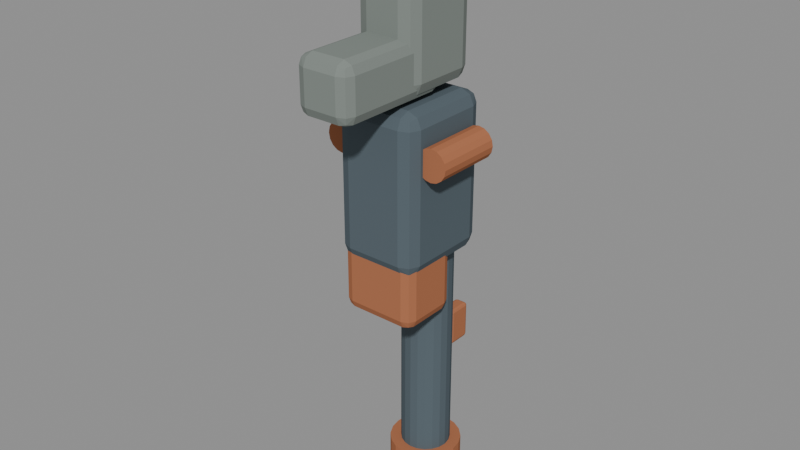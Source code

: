 # Source: wpn_security_short_shotgun_source_v001.blend  (saved by Blender 4.5.87; exported with 4.5.12 LTS)
import bpy
from mathutils import Matrix  # noqa: F401  (used for matrix-valued properties, if any)

bpy.ops.wm.read_factory_settings(use_empty=True)
scene = bpy.context.scene
scene.name = 'Scene'

# ---- collections
col_wpn_security_short_shotgun = bpy.data.collections.new('WPN_SECURITY_SHORT_SHOTGUN_警察短霰弹枪_中文资产管'); scene.collection.children.link(col_wpn_security_short_shotgun)
col_01 = bpy.data.collections.new('01_制作组件_已统一材质'); col_wpn_security_short_shotgun.children.link(col_01)
col_02 = bpy.data.collections.new('02_游戏输出_整合模型'); col_wpn_security_short_shotgun.children.link(col_02)
col_80 = bpy.data.collections.new('80_挂点_交互接口'); col_wpn_security_short_shotgun.children.link(col_80)
col_90 = bpy.data.collections.new('90_展示环境_灯光相机'); col_wpn_security_short_shotgun.children.link(col_90)

# ---- materials (node trees are filled in below, after node groups)
mat_01 = bpy.data.materials.new('01_精工金属_枪身骨架')
mat_01.diffuse_color = (0.1, 0.13, 0.15, 1.0)
mat_01.roughness = 0.28
mat_01.metallic = 0.82
mat_02 = bpy.data.materials.new('02_细腻哑光_枪身大面')
mat_02.diffuse_color = (0.22, 0.25, 0.23, 1.0)
mat_02.roughness = 0.58
mat_02.metallic = 0.12
mat_03 = bpy.data.materials.new('03_清漆反光_枪身点缀')
mat_03.diffuse_color = (0.42, 0.16, 0.08, 1.0)
mat_03.roughness = 0.24
mat_03.metallic = 0.45

# ---- material node trees

# ---- meshes
me_x = bpy.data.meshes.new('立方体')
me_x.from_pydata([(-0.075, -0.09, -0.14), (-0.075, -0.09, 0.14), (-0.075, 0.09, -0.14), (-0.075, 0.09, 0.14), (0.075, -0.09, -0.14), (0.075, -0.09, 0.14), (0.075, 0.09, -0.14), (0.075, 0.09, 0.14)], [], [(0, 1, 3, 2), (2, 3, 7, 6), (6, 7, 5, 4), (4, 5, 1, 0), (2, 6, 4, 0), (7, 3, 1, 5)])
_uv = me_x.uv_layers.new(name='UV贴图')
_uv.uv.foreach_set('vector', [0.375, 0.0, 0.625, 0.0, 0.625, 0.25, 0.375, 0.25, 0.375, 0.25, 0.625, 0.25, 0.625, 0.5, 0.375, 0.5, 0.375, 0.5, 0.625, 0.5, 0.625, 0.75, 0.375, 0.75, 0.375, 0.75, 0.625, 0.75, 0.625, 1.0, 0.375, 1.0, 0.125, 0.5, 0.375, 0.5, 0.375, 0.75, 0.125, 0.75, 0.625, 0.5, 0.875, 0.5, 0.875, 0.75, 0.625, 0.75])
me_x.materials.append(mat_01)
me_x.update()
me_001 = bpy.data.meshes.new('立方体.001')
me_001.from_pydata([(-0.055, -0.075, -0.14), (-0.055, -0.075, 0.14), (-0.055, 0.075, -0.14), (-0.055, 0.075, 0.14), (0.055, -0.075, -0.14), (0.055, -0.075, 0.14), (0.055, 0.075, -0.14), (0.055, 0.075, 0.14)], [], [(0, 1, 3, 2), (2, 3, 7, 6), (6, 7, 5, 4), (4, 5, 1, 0), (2, 6, 4, 0), (7, 3, 1, 5)])
_uv = me_001.uv_layers.new(name='UV贴图')
_uv.uv.foreach_set('vector', [0.375, 0.0, 0.625, 0.0, 0.625, 0.25, 0.375, 0.25, 0.375, 0.25, 0.625, 0.25, 0.625, 0.5, 0.375, 0.5, 0.375, 0.5, 0.625, 0.5, 0.625, 0.75, 0.375, 0.75, 0.375, 0.75, 0.625, 0.75, 0.625, 1.0, 0.375, 1.0, 0.125, 0.5, 0.375, 0.5, 0.375, 0.75, 0.125, 0.75, 0.625, 0.5, 0.875, 0.5, 0.875, 0.75, 0.625, 0.75])
me_001.materials.append(mat_02)
me_001.update()
me_002 = bpy.data.meshes.new('立方体.002')
me_002.from_pydata([(-0.05, -0.11, -0.05), (-0.05, -0.11, 0.05), (-0.05, 0.11, -0.05), (-0.05, 0.11, 0.05), (0.05, -0.11, -0.05), (0.05, -0.11, 0.05), (0.05, 0.11, -0.05), (0.05, 0.11, 0.05)], [], [(0, 1, 3, 2), (2, 3, 7, 6), (6, 7, 5, 4), (4, 5, 1, 0), (2, 6, 4, 0), (7, 3, 1, 5)])
_uv = me_002.uv_layers.new(name='UV贴图')
_uv.uv.foreach_set('vector', [0.375, 0.0, 0.625, 0.0, 0.625, 0.25, 0.375, 0.25, 0.375, 0.25, 0.625, 0.25, 0.625, 0.5, 0.375, 0.5, 0.375, 0.5, 0.625, 0.5, 0.625, 0.75, 0.375, 0.75, 0.375, 0.75, 0.625, 0.75, 0.625, 1.0, 0.375, 1.0, 0.125, 0.5, 0.375, 0.5, 0.375, 0.75, 0.125, 0.75, 0.625, 0.5, 0.875, 0.5, 0.875, 0.75, 0.625, 0.75])
me_002.materials.append(mat_02)
me_002.update()
me_x_1 = bpy.data.meshes.new('柱体')
me_x_1.from_pydata([(0.0, 0.045, -0.275), (0.0, 0.045, 0.275), (0.01391, 0.0428, -0.275), (0.01391, 0.0428, 0.275), (0.02645, 0.03641, -0.275), (0.02645, 0.03641, 0.275), (0.03641, 0.02645, -0.275), (0.03641, 0.02645, 0.275), (0.0428, 0.01391, -0.275), (0.0428, 0.01391, 0.275), (0.045, 0.0, -0.275), (0.045, 0.0, 0.275), (0.0428, -0.01391, -0.275), (0.0428, -0.01391, 0.275), (0.03641, -0.02645, -0.275), (0.03641, -0.02645, 0.275), (0.02645, -0.03641, -0.275), (0.02645, -0.03641, 0.275), (0.01391, -0.0428, -0.275), (0.01391, -0.0428, 0.275), (0.0, -0.045, -0.275), (0.0, -0.045, 0.275), (-0.01391, -0.0428, -0.275), (-0.01391, -0.0428, 0.275), (-0.02645, -0.03641, -0.275), (-0.02645, -0.03641, 0.275), (-0.03641, -0.02645, -0.275), (-0.03641, -0.02645, 0.275), (-0.0428, -0.01391, -0.275), (-0.0428, -0.01391, 0.275), (-0.045, 0.0, -0.275), (-0.045, 0.0, 0.275), (-0.0428, 0.01391, -0.275), (-0.0428, 0.01391, 0.275), (-0.03641, 0.02645, -0.275), (-0.03641, 0.02645, 0.275), (-0.02645, 0.03641, -0.275), (-0.02645, 0.03641, 0.275), (-0.01391, 0.0428, -0.275), (-0.01391, 0.0428, 0.275)], [], [(0, 1, 3, 2), (2, 3, 5, 4), (4, 5, 7, 6), (6, 7, 9, 8), (8, 9, 11, 10), (10, 11, 13, 12), (12, 13, 15, 14), (14, 15, 17, 16), (16, 17, 19, 18), (18, 19, 21, 20), (20, 21, 23, 22), (22, 23, 25, 24), (24, 25, 27, 26), (26, 27, 29, 28), (28, 29, 31, 30), (30, 31, 33, 32), (32, 33, 35, 34), (34, 35, 37, 36), (3, 1, 39, 37, 35, 33, 31, 29, 27, 25, 23, 21, 19, 17, 15, 13, 11, 9, 7, 5), (36, 37, 39, 38), (38, 39, 1, 0), (0, 2, 4, 6, 8, 10, 12, 14, 16, 18, 20, 22, 24, 26, 28, 30, 32, 34, 36, 38)])
_uv = me_x_1.uv_layers.new(name='UV贴图')
_uv.uv.foreach_set('vector', [1.0, 0.5, 1.0, 1.0, 0.95, 1.0, 0.95, 0.5, 0.95, 0.5, 0.95, 1.0, 0.9, 1.0, 0.9, 0.5, 0.9, 0.5, 0.9, 1.0, 0.85, 1.0, 0.85, 0.5, 0.85, 0.5, 0.85, 1.0, 0.8, 1.0, 0.8, 0.5, 0.8, 0.5, 0.8, 1.0, 0.75, 1.0, 0.75, 0.5, 0.75, 0.5, 0.75, 1.0, 0.7, 1.0, 0.7, 0.5, 0.7, 0.5, 0.7, 1.0, 0.65, 1.0, 0.65, 0.5, 0.65, 0.5, 0.65, 1.0, 0.6, 1.0, 0.6, 0.5, 0.6, 0.5, 0.6, 1.0, 0.55, 1.0, 0.55, 0.5, 0.55, 0.5, 0.55, 1.0, 0.5, 1.0, 0.5, 0.5, 0.5, 0.5, 0.5, 1.0, 0.45, 1.0, 0.45, 0.5, 0.45, 0.5, 0.45, 1.0, 0.4, 1.0, 0.4, 0.5, 0.4, 0.5, 0.4, 1.0, 0.35, 1.0, 0.35, 0.5, 0.35, 0.5, 0.35, 1.0, 0.3, 1.0, 0.3, 0.5, 0.3, 0.5, 0.3, 1.0, 0.25, 1.0, 0.25, 0.5, 0.25, 0.5, 0.25, 1.0, 0.2, 1.0, 0.2, 0.5, 0.2, 0.5, 0.2, 1.0, 0.15, 1.0, 0.15, 0.5, 0.15, 0.5, 0.15, 1.0, 0.1, 1.0, 0.1, 0.5, 0.3242, 0.4783, 0.25, 0.49, 0.1758, 0.4783, 0.1089, 0.4442, 0.05584, 0.3911, 0.02175, 0.3242, 0.01, 0.25, 0.02175, 0.1758, 0.05584, 0.1089, 0.1089, 0.05584, 0.1758, 0.02175, 0.25, 0.01, 0.3242, 0.02175, 0.3911, 0.05584, 0.4442, 0.1089, 0.4783, 0.1758, 0.49, 0.25, 0.4783, 0.3242, 0.4442, 0.3911, 0.3911, 0.4442, 0.1, 0.5, 0.1, 1.0, 0.05, 1.0, 0.05, 0.5, 0.05, 0.5, 0.05, 1.0, -1.565e-07, 1.0, -1.565e-07, 0.5, 0.75, 0.49, 0.8242, 0.4783, 0.8911, 0.4442, 0.9442, 0.3911, 0.9783, 0.3242, 0.99, 0.25, 0.9783, 0.1758, 0.9442, 0.1089, 0.8911, 0.05584, 0.8242, 0.02175, 0.75, 0.01, 0.6758, 0.02175, 0.6089, 0.05584, 0.5558, 0.1089, 0.5217, 0.1758, 0.51, 0.25, 0.5217, 0.3242, 0.5558, 0.3911, 0.6089, 0.4442, 0.6758, 0.4783])
me_x_1.materials.append(mat_01)
me_x_1.update()
me_003 = bpy.data.meshes.new('立方体.003')
me_003.from_pydata([(-0.07, -0.055, -0.095), (-0.07, -0.055, 0.095), (-0.07, 0.055, -0.095), (-0.07, 0.055, 0.095), (0.07, -0.055, -0.095), (0.07, -0.055, 0.095), (0.07, 0.055, -0.095), (0.07, 0.055, 0.095)], [], [(0, 1, 3, 2), (2, 3, 7, 6), (6, 7, 5, 4), (4, 5, 1, 0), (2, 6, 4, 0), (7, 3, 1, 5)])
_uv = me_003.uv_layers.new(name='UV贴图')
_uv.uv.foreach_set('vector', [0.375, 0.0, 0.625, 0.0, 0.625, 0.25, 0.375, 0.25, 0.375, 0.25, 0.625, 0.25, 0.625, 0.5, 0.375, 0.5, 0.375, 0.5, 0.625, 0.5, 0.625, 0.75, 0.375, 0.75, 0.375, 0.75, 0.625, 0.75, 0.625, 1.0, 0.375, 1.0, 0.125, 0.5, 0.375, 0.5, 0.375, 0.75, 0.125, 0.75, 0.625, 0.5, 0.875, 0.5, 0.875, 0.75, 0.625, 0.75])
me_003.materials.append(mat_03)
me_003.update()
me_001_1 = bpy.data.meshes.new('柱体.001')
me_001_1.from_pydata([(0.0, 0.065, -0.0225), (0.0, 0.065, 0.0225), (0.02009, 0.06182, -0.0225), (0.02009, 0.06182, 0.0225), (0.03821, 0.05259, -0.0225), (0.03821, 0.05259, 0.0225), (0.05259, 0.03821, -0.0225), (0.05259, 0.03821, 0.0225), (0.06182, 0.02009, -0.0225), (0.06182, 0.02009, 0.0225), (0.065, 0.0, -0.0225), (0.065, 0.0, 0.0225), (0.06182, -0.02009, -0.0225), (0.06182, -0.02009, 0.0225), (0.05259, -0.03821, -0.0225), (0.05259, -0.03821, 0.0225), (0.03821, -0.05259, -0.0225), (0.03821, -0.05259, 0.0225), (0.02009, -0.06182, -0.0225), (0.02009, -0.06182, 0.0225), (0.0, -0.065, -0.0225), (0.0, -0.065, 0.0225), (-0.02009, -0.06182, -0.0225), (-0.02009, -0.06182, 0.0225), (-0.03821, -0.05259, -0.0225), (-0.03821, -0.05259, 0.0225), (-0.05259, -0.03821, -0.0225), (-0.05259, -0.03821, 0.0225), (-0.06182, -0.02009, -0.0225), (-0.06182, -0.02009, 0.0225), (-0.065, 0.0, -0.0225), (-0.065, 0.0, 0.0225), (-0.06182, 0.02009, -0.0225), (-0.06182, 0.02009, 0.0225), (-0.05259, 0.03821, -0.0225), (-0.05259, 0.03821, 0.0225), (-0.03821, 0.05259, -0.0225), (-0.03821, 0.05259, 0.0225), (-0.02009, 0.06182, -0.0225), (-0.02009, 0.06182, 0.0225)], [], [(0, 1, 3, 2), (2, 3, 5, 4), (4, 5, 7, 6), (6, 7, 9, 8), (8, 9, 11, 10), (10, 11, 13, 12), (12, 13, 15, 14), (14, 15, 17, 16), (16, 17, 19, 18), (18, 19, 21, 20), (20, 21, 23, 22), (22, 23, 25, 24), (24, 25, 27, 26), (26, 27, 29, 28), (28, 29, 31, 30), (30, 31, 33, 32), (32, 33, 35, 34), (34, 35, 37, 36), (3, 1, 39, 37, 35, 33, 31, 29, 27, 25, 23, 21, 19, 17, 15, 13, 11, 9, 7, 5), (36, 37, 39, 38), (38, 39, 1, 0), (0, 2, 4, 6, 8, 10, 12, 14, 16, 18, 20, 22, 24, 26, 28, 30, 32, 34, 36, 38)])
_uv = me_001_1.uv_layers.new(name='UV贴图')
_uv.uv.foreach_set('vector', [1.0, 0.5, 1.0, 1.0, 0.95, 1.0, 0.95, 0.5, 0.95, 0.5, 0.95, 1.0, 0.9, 1.0, 0.9, 0.5, 0.9, 0.5, 0.9, 1.0, 0.85, 1.0, 0.85, 0.5, 0.85, 0.5, 0.85, 1.0, 0.8, 1.0, 0.8, 0.5, 0.8, 0.5, 0.8, 1.0, 0.75, 1.0, 0.75, 0.5, 0.75, 0.5, 0.75, 1.0, 0.7, 1.0, 0.7, 0.5, 0.7, 0.5, 0.7, 1.0, 0.65, 1.0, 0.65, 0.5, 0.65, 0.5, 0.65, 1.0, 0.6, 1.0, 0.6, 0.5, 0.6, 0.5, 0.6, 1.0, 0.55, 1.0, 0.55, 0.5, 0.55, 0.5, 0.55, 1.0, 0.5, 1.0, 0.5, 0.5, 0.5, 0.5, 0.5, 1.0, 0.45, 1.0, 0.45, 0.5, 0.45, 0.5, 0.45, 1.0, 0.4, 1.0, 0.4, 0.5, 0.4, 0.5, 0.4, 1.0, 0.35, 1.0, 0.35, 0.5, 0.35, 0.5, 0.35, 1.0, 0.3, 1.0, 0.3, 0.5, 0.3, 0.5, 0.3, 1.0, 0.25, 1.0, 0.25, 0.5, 0.25, 0.5, 0.25, 1.0, 0.2, 1.0, 0.2, 0.5, 0.2, 0.5, 0.2, 1.0, 0.15, 1.0, 0.15, 0.5, 0.15, 0.5, 0.15, 1.0, 0.1, 1.0, 0.1, 0.5, 0.3242, 0.4783, 0.25, 0.49, 0.1758, 0.4783, 0.1089, 0.4442, 0.05584, 0.3911, 0.02175, 0.3242, 0.01, 0.25, 0.02175, 0.1758, 0.05584, 0.1089, 0.1089, 0.05584, 0.1758, 0.02175, 0.25, 0.01, 0.3242, 0.02175, 0.3911, 0.05584, 0.4442, 0.1089, 0.4783, 0.1758, 0.49, 0.25, 0.4783, 0.3242, 0.4442, 0.3911, 0.3911, 0.4442, 0.1, 0.5, 0.1, 1.0, 0.05, 1.0, 0.05, 0.5, 0.05, 0.5, 0.05, 1.0, -1.565e-07, 1.0, -1.565e-07, 0.5, 0.75, 0.49, 0.8242, 0.4783, 0.8911, 0.4442, 0.9442, 0.3911, 0.9783, 0.3242, 0.99, 0.25, 0.9783, 0.1758, 0.9442, 0.1089, 0.8911, 0.05584, 0.8242, 0.02175, 0.75, 0.01, 0.6758, 0.02175, 0.6089, 0.05584, 0.5558, 0.1089, 0.5217, 0.1758, 0.51, 0.25, 0.5217, 0.3242, 0.5558, 0.3911, 0.6089, 0.4442, 0.6758, 0.4783])
me_001_1.materials.append(mat_03)
me_001_1.update()
me_002_1 = bpy.data.meshes.new('柱体.002')
me_002_1.from_pydata([(0.0, 0.028, -0.06), (0.0, 0.028, 0.06), (0.01072, 0.02587, -0.06), (0.01072, 0.02587, 0.06), (0.0198, 0.0198, -0.06), (0.0198, 0.0198, 0.06), (0.02587, 0.01072, -0.06), (0.02587, 0.01072, 0.06), (0.028, 0.0, -0.06), (0.028, 0.0, 0.06), (0.02587, -0.01072, -0.06), (0.02587, -0.01072, 0.06), (0.0198, -0.0198, -0.06), (0.0198, -0.0198, 0.06), (0.01072, -0.02587, -0.06), (0.01072, -0.02587, 0.06), (0.0, -0.028, -0.06), (0.0, -0.028, 0.06), (-0.01072, -0.02587, -0.06), (-0.01072, -0.02587, 0.06), (-0.0198, -0.0198, -0.06), (-0.0198, -0.0198, 0.06), (-0.02587, -0.01072, -0.06), (-0.02587, -0.01072, 0.06), (-0.028, 0.0, -0.06), (-0.028, 0.0, 0.06), (-0.02587, 0.01072, -0.06), (-0.02587, 0.01072, 0.06), (-0.0198, 0.0198, -0.06), (-0.0198, 0.0198, 0.06), (-0.01072, 0.02587, -0.06), (-0.01072, 0.02587, 0.06)], [], [(0, 1, 3, 2), (2, 3, 5, 4), (4, 5, 7, 6), (6, 7, 9, 8), (8, 9, 11, 10), (10, 11, 13, 12), (12, 13, 15, 14), (14, 15, 17, 16), (16, 17, 19, 18), (18, 19, 21, 20), (20, 21, 23, 22), (22, 23, 25, 24), (24, 25, 27, 26), (26, 27, 29, 28), (3, 1, 31, 29, 27, 25, 23, 21, 19, 17, 15, 13, 11, 9, 7, 5), (28, 29, 31, 30), (30, 31, 1, 0), (0, 2, 4, 6, 8, 10, 12, 14, 16, 18, 20, 22, 24, 26, 28, 30)])
_uv = me_002_1.uv_layers.new(name='UV贴图')
_uv.uv.foreach_set('vector', [1.0, 0.5, 1.0, 1.0, 0.9375, 1.0, 0.9375, 0.5, 0.9375, 0.5, 0.9375, 1.0, 0.875, 1.0, 0.875, 0.5, 0.875, 0.5, 0.875, 1.0, 0.8125, 1.0, 0.8125, 0.5, 0.8125, 0.5, 0.8125, 1.0, 0.75, 1.0, 0.75, 0.5, 0.75, 0.5, 0.75, 1.0, 0.6875, 1.0, 0.6875, 0.5, 0.6875, 0.5, 0.6875, 1.0, 0.625, 1.0, 0.625, 0.5, 0.625, 0.5, 0.625, 1.0, 0.5625, 1.0, 0.5625, 0.5, 0.5625, 0.5, 0.5625, 1.0, 0.5, 1.0, 0.5, 0.5, 0.5, 0.5, 0.5, 1.0, 0.4375, 1.0, 0.4375, 0.5, 0.4375, 0.5, 0.4375, 1.0, 0.375, 1.0, 0.375, 0.5, 0.375, 0.5, 0.375, 1.0, 0.3125, 1.0, 0.3125, 0.5, 0.3125, 0.5, 0.3125, 1.0, 0.25, 1.0, 0.25, 0.5, 0.25, 0.5, 0.25, 1.0, 0.1875, 1.0, 0.1875, 0.5, 0.1875, 0.5, 0.1875, 1.0, 0.125, 1.0, 0.125, 0.5, 0.3418, 0.4717, 0.25, 0.49, 0.1582, 0.4717, 0.08029, 0.4197, 0.02827, 0.3418, 0.01, 0.25, 0.02827, 0.1582, 0.08029, 0.08029, 0.1582, 0.02827, 0.25, 0.01, 0.3418, 0.02827, 0.4197, 0.08029, 0.4717, 0.1582, 0.49, 0.25, 0.4717, 0.3418, 0.4197, 0.4197, 0.125, 0.5, 0.125, 1.0, 0.0625, 1.0, 0.0625, 0.5, 0.0625, 0.5, 0.0625, 1.0, 0.0, 1.0, 0.0, 0.5, 0.75, 0.49, 0.8418, 0.4717, 0.9197, 0.4197, 0.9717, 0.3418, 0.99, 0.25, 0.9717, 0.1582, 0.9197, 0.08029, 0.8418, 0.02827, 0.75, 0.01, 0.6582, 0.02827, 0.5803, 0.08029, 0.5283, 0.1582, 0.51, 0.25, 0.5283, 0.3418, 0.5803, 0.4197, 0.6582, 0.4717])
me_002_1.materials.append(mat_03)
me_002_1.update()
me_003_1 = bpy.data.meshes.new('柱体.003')
me_003_1.from_pydata([(0.0, 0.028, -0.06), (0.0, 0.028, 0.06), (0.01072, 0.02587, -0.06), (0.01072, 0.02587, 0.06), (0.0198, 0.0198, -0.06), (0.0198, 0.0198, 0.06), (0.02587, 0.01072, -0.06), (0.02587, 0.01072, 0.06), (0.028, 0.0, -0.06), (0.028, 0.0, 0.06), (0.02587, -0.01072, -0.06), (0.02587, -0.01072, 0.06), (0.0198, -0.0198, -0.06), (0.0198, -0.0198, 0.06), (0.01072, -0.02587, -0.06), (0.01072, -0.02587, 0.06), (0.0, -0.028, -0.06), (0.0, -0.028, 0.06), (-0.01072, -0.02587, -0.06), (-0.01072, -0.02587, 0.06), (-0.0198, -0.0198, -0.06), (-0.0198, -0.0198, 0.06), (-0.02587, -0.01072, -0.06), (-0.02587, -0.01072, 0.06), (-0.028, 0.0, -0.06), (-0.028, 0.0, 0.06), (-0.02587, 0.01072, -0.06), (-0.02587, 0.01072, 0.06), (-0.0198, 0.0198, -0.06), (-0.0198, 0.0198, 0.06), (-0.01072, 0.02587, -0.06), (-0.01072, 0.02587, 0.06)], [], [(0, 1, 3, 2), (2, 3, 5, 4), (4, 5, 7, 6), (6, 7, 9, 8), (8, 9, 11, 10), (10, 11, 13, 12), (12, 13, 15, 14), (14, 15, 17, 16), (16, 17, 19, 18), (18, 19, 21, 20), (20, 21, 23, 22), (22, 23, 25, 24), (24, 25, 27, 26), (26, 27, 29, 28), (3, 1, 31, 29, 27, 25, 23, 21, 19, 17, 15, 13, 11, 9, 7, 5), (28, 29, 31, 30), (30, 31, 1, 0), (0, 2, 4, 6, 8, 10, 12, 14, 16, 18, 20, 22, 24, 26, 28, 30)])
_uv = me_003_1.uv_layers.new(name='UV贴图')
_uv.uv.foreach_set('vector', [1.0, 0.5, 1.0, 1.0, 0.9375, 1.0, 0.9375, 0.5, 0.9375, 0.5, 0.9375, 1.0, 0.875, 1.0, 0.875, 0.5, 0.875, 0.5, 0.875, 1.0, 0.8125, 1.0, 0.8125, 0.5, 0.8125, 0.5, 0.8125, 1.0, 0.75, 1.0, 0.75, 0.5, 0.75, 0.5, 0.75, 1.0, 0.6875, 1.0, 0.6875, 0.5, 0.6875, 0.5, 0.6875, 1.0, 0.625, 1.0, 0.625, 0.5, 0.625, 0.5, 0.625, 1.0, 0.5625, 1.0, 0.5625, 0.5, 0.5625, 0.5, 0.5625, 1.0, 0.5, 1.0, 0.5, 0.5, 0.5, 0.5, 0.5, 1.0, 0.4375, 1.0, 0.4375, 0.5, 0.4375, 0.5, 0.4375, 1.0, 0.375, 1.0, 0.375, 0.5, 0.375, 0.5, 0.375, 1.0, 0.3125, 1.0, 0.3125, 0.5, 0.3125, 0.5, 0.3125, 1.0, 0.25, 1.0, 0.25, 0.5, 0.25, 0.5, 0.25, 1.0, 0.1875, 1.0, 0.1875, 0.5, 0.1875, 0.5, 0.1875, 1.0, 0.125, 1.0, 0.125, 0.5, 0.3418, 0.4717, 0.25, 0.49, 0.1582, 0.4717, 0.08029, 0.4197, 0.02827, 0.3418, 0.01, 0.25, 0.02827, 0.1582, 0.08029, 0.08029, 0.1582, 0.02827, 0.25, 0.01, 0.3418, 0.02827, 0.4197, 0.08029, 0.4717, 0.1582, 0.49, 0.25, 0.4717, 0.3418, 0.4197, 0.4197, 0.125, 0.5, 0.125, 1.0, 0.0625, 1.0, 0.0625, 0.5, 0.0625, 0.5, 0.0625, 1.0, 0.0, 1.0, 0.0, 0.5, 0.75, 0.49, 0.8418, 0.4717, 0.9197, 0.4197, 0.9717, 0.3418, 0.99, 0.25, 0.9717, 0.1582, 0.9197, 0.08029, 0.8418, 0.02827, 0.75, 0.01, 0.6582, 0.02827, 0.5803, 0.08029, 0.5283, 0.1582, 0.51, 0.25, 0.5283, 0.3418, 0.5803, 0.4197, 0.6582, 0.4717])
me_003_1.materials.append(mat_03)
me_003_1.update()
me_004 = bpy.data.meshes.new('立方体.004')
me_004.from_pydata([(-0.0125, -0.0225, -0.035), (-0.0125, -0.0225, 0.035), (-0.0125, 0.0225, -0.035), (-0.0125, 0.0225, 0.035), (0.0125, -0.0225, -0.035), (0.0125, -0.0225, 0.035), (0.0125, 0.0225, -0.035), (0.0125, 0.0225, 0.035)], [], [(0, 1, 3, 2), (2, 3, 7, 6), (6, 7, 5, 4), (4, 5, 1, 0), (2, 6, 4, 0), (7, 3, 1, 5)])
_uv = me_004.uv_layers.new(name='UV贴图')
_uv.uv.foreach_set('vector', [0.375, 0.0, 0.625, 0.0, 0.625, 0.25, 0.375, 0.25, 0.375, 0.25, 0.625, 0.25, 0.625, 0.5, 0.375, 0.5, 0.375, 0.5, 0.625, 0.5, 0.625, 0.75, 0.375, 0.75, 0.375, 0.75, 0.625, 0.75, 0.625, 1.0, 0.375, 1.0, 0.125, 0.5, 0.375, 0.5, 0.375, 0.75, 0.125, 0.75, 0.625, 0.5, 0.875, 0.5, 0.875, 0.75, 0.625, 0.75])
me_004.materials.append(mat_03)
me_004.update()

# ---- objects
ob_weaponroot = bpy.data.objects.new('WeaponRoot', None)
ob_wpn_security_short_shotgun_receiver = bpy.data.objects.new('wpn_security_short_shotgun_receiver', me_x)
ob_wpn_security_short_shotgun_stock = bpy.data.objects.new('wpn_security_short_shotgun_stock', me_001)
ob_wpn_security_short_shotgun_grip = bpy.data.objects.new('wpn_security_short_shotgun_grip', me_002)
ob_wpn_security_short_shotgun_barrel = bpy.data.objects.new('wpn_security_short_shotgun_barrel', me_x_1)
ob_wpn_security_short_shotgun_pump = bpy.data.objects.new('wpn_security_short_shotgun_pump', me_003)
ob_wpn_security_short_shotgun_muzzle_ring = bpy.data.objects.new('wpn_security_short_shotgun_muzzle_ring', me_001_1)
ob_wpn_security_short_shotgun_shell_l = bpy.data.objects.new('wpn_security_short_shotgun_shell_L', me_002_1)
ob_wpn_security_short_shotgun_shell_r = bpy.data.objects.new('wpn_security_short_shotgun_shell_R', me_003_1)
ob_wpn_security_short_shotgun_front_sight = bpy.data.objects.new('wpn_security_short_shotgun_front_sight', me_004)
ob_gripsocket = bpy.data.objects.new('GripSocket', None)
ob_supporthandsocket = bpy.data.objects.new('SupportHandSocket', None)
ob_muzzlesocket = bpy.data.objects.new('MuzzleSocket', None)
ob_muzzleattachmentsocket = bpy.data.objects.new('MuzzleAttachmentSocket', None)
ob_scopesocket = bpy.data.objects.new('ScopeSocket', None)
ob_magazinesocket = bpy.data.objects.new('MagazineSocket', None)
ob_stocksocket = bpy.data.objects.new('StockSocket', None)
ob_tacticalsocket = bpy.data.objects.new('TacticalSocket', None)
ob_mutatorsocket = bpy.data.objects.new('MutatorSocket', None)

# ---- transforms, parenting, visibility, modifiers, constraints
ob_weaponroot.location = (0.0, 0.0, 0.0)
ob_weaponroot.empty_display_type = 'CUBE'
ob_weaponroot.empty_display_size = 0.08
ob_wpn_security_short_shotgun_receiver.parent = ob_weaponroot
ob_wpn_security_short_shotgun_receiver.location = (0.0, 0.02, -0.16)
_m = ob_wpn_security_short_shotgun_receiver.modifiers.new('边缘倒角', 'BEVEL')
_m.width = 0.025
_m.width_pct = 0.025
_m.segments = 2
ob_wpn_security_short_shotgun_stock.parent = ob_weaponroot
ob_wpn_security_short_shotgun_stock.location = (0.0, 0.03, 0.13)
_m = ob_wpn_security_short_shotgun_stock.modifiers.new('边缘倒角', 'BEVEL')
_m.width = 0.025
_m.width_pct = 0.025
_m.segments = 2
ob_wpn_security_short_shotgun_grip.parent = ob_weaponroot
ob_wpn_security_short_shotgun_grip.location = (0.0, -0.07, 0.035)
_m = ob_wpn_security_short_shotgun_grip.modifiers.new('边缘倒角', 'BEVEL')
_m.width = 0.02
_m.width_pct = 0.02
_m.segments = 2
ob_wpn_security_short_shotgun_barrel.parent = ob_weaponroot
ob_wpn_security_short_shotgun_barrel.location = (0.0, 0.07, -0.48)
ob_wpn_security_short_shotgun_pump.parent = ob_weaponroot
ob_wpn_security_short_shotgun_pump.location = (0.0, -0.01, -0.3)
_m = ob_wpn_security_short_shotgun_pump.modifiers.new('边缘倒角', 'BEVEL')
_m.width = 0.018
_m.width_pct = 0.018
_m.segments = 2
ob_wpn_security_short_shotgun_muzzle_ring.parent = ob_weaponroot
ob_wpn_security_short_shotgun_muzzle_ring.location = (0.0, 0.07, -0.73)
ob_wpn_security_short_shotgun_shell_l.parent = ob_weaponroot
ob_wpn_security_short_shotgun_shell_l.location = (-0.09, 0.02, -0.1)
ob_wpn_security_short_shotgun_shell_l.rotation_euler = (1.571, -0.0, 0.0)
ob_wpn_security_short_shotgun_shell_r.parent = ob_weaponroot
ob_wpn_security_short_shotgun_shell_r.location = (0.09, 0.02, -0.1)
ob_wpn_security_short_shotgun_shell_r.rotation_euler = (1.571, -0.0, 0.0)
ob_wpn_security_short_shotgun_front_sight.parent = ob_weaponroot
ob_wpn_security_short_shotgun_front_sight.location = (0.0, 0.15, -0.5)
_m = ob_wpn_security_short_shotgun_front_sight.modifiers.new('边缘倒角', 'BEVEL')
_m.width = 0.005
_m.width_pct = 0.005
_m.segments = 2
ob_gripsocket.parent = ob_weaponroot
ob_gripsocket.location = (0.0, 0.0, 0.0)
ob_gripsocket.empty_display_type = 'ARROWS'
ob_gripsocket.empty_display_size = 0.07
ob_supporthandsocket.parent = ob_weaponroot
ob_supporthandsocket.location = (0.0, 0.0, -0.31)
ob_supporthandsocket.empty_display_type = 'ARROWS'
ob_supporthandsocket.empty_display_size = 0.07
ob_muzzlesocket.parent = ob_weaponroot
ob_muzzlesocket.location = (0.0, 0.07, -0.755)
ob_muzzlesocket.empty_display_type = 'ARROWS'
ob_muzzlesocket.empty_display_size = 0.07
ob_muzzleattachmentsocket.parent = ob_weaponroot
ob_muzzleattachmentsocket.location = (0.0, 0.07, -0.75)
ob_muzzleattachmentsocket.empty_display_type = 'ARROWS'
ob_muzzleattachmentsocket.empty_display_size = 0.07
ob_scopesocket.parent = ob_weaponroot
ob_scopesocket.location = (0.0, 0.15, -0.3)
ob_scopesocket.empty_display_type = 'ARROWS'
ob_scopesocket.empty_display_size = 0.07
ob_magazinesocket.parent = ob_weaponroot
ob_magazinesocket.location = (0.0, -0.08, -0.12)
ob_magazinesocket.empty_display_type = 'ARROWS'
ob_magazinesocket.empty_display_size = 0.07
ob_stocksocket.parent = ob_weaponroot
ob_stocksocket.location = (0.0, 0.03, 0.27)
ob_stocksocket.empty_display_type = 'ARROWS'
ob_stocksocket.empty_display_size = 0.07
ob_tacticalsocket.parent = ob_weaponroot
ob_tacticalsocket.location = (0.09, 0.02, -0.2)
ob_tacticalsocket.empty_display_type = 'ARROWS'
ob_tacticalsocket.empty_display_size = 0.07
ob_mutatorsocket.parent = ob_weaponroot
ob_mutatorsocket.location = (0.0, -0.02, -0.42)
ob_mutatorsocket.empty_display_type = 'ARROWS'
ob_mutatorsocket.empty_display_size = 0.07

# ---- collection membership
col_02.objects.link(ob_weaponroot)
col_02.objects.link(ob_wpn_security_short_shotgun_receiver)
col_02.objects.link(ob_wpn_security_short_shotgun_stock)
col_02.objects.link(ob_wpn_security_short_shotgun_grip)
col_02.objects.link(ob_wpn_security_short_shotgun_barrel)
col_02.objects.link(ob_wpn_security_short_shotgun_pump)
col_02.objects.link(ob_wpn_security_short_shotgun_muzzle_ring)
col_02.objects.link(ob_wpn_security_short_shotgun_shell_l)
col_02.objects.link(ob_wpn_security_short_shotgun_shell_r)
col_02.objects.link(ob_wpn_security_short_shotgun_front_sight)
col_80.objects.link(ob_gripsocket)
col_80.objects.link(ob_supporthandsocket)
col_80.objects.link(ob_muzzlesocket)
col_80.objects.link(ob_muzzleattachmentsocket)
col_80.objects.link(ob_scopesocket)
col_80.objects.link(ob_magazinesocket)
col_80.objects.link(ob_stocksocket)
col_80.objects.link(ob_tacticalsocket)
col_80.objects.link(ob_mutatorsocket)

# ---- scene / render settings (as saved in the file)
scene.frame_start = 1; scene.frame_end = 8; scene.frame_set(1)
scene.render.engine = 'BLENDER_WORKBENCH'
scene.render.fps = 30
bpy.context.view_layer.update()

# ---- added for rendering (the .blend has no active camera and no usable light): camera, sun + grey world if the file has none
cam_auto = bpy.data.cameras.new('AutoCamera')
cam_auto.lens = 50.0
cam_auto.sensor_width = 36.0
cam_auto.clip_end = 1000.0
ob_auto_camera = bpy.data.objects.new('AutoCamera', cam_auto)
scene.collection.objects.link(ob_auto_camera)
ob_auto_camera.location = (1.02636, -1.23539, 0.578592)
ob_auto_camera.rotation_euler = (1.09748, -7.21219e-08, 0.694738)
scene.camera = ob_auto_camera
light_auto_sun = bpy.data.lights.new('AutoSun', 'SUN')
light_auto_sun.energy = 3.0
light_auto_sun.angle = 0.0523599
ob_auto_sun = bpy.data.objects.new('AutoSun', light_auto_sun)
scene.collection.objects.link(ob_auto_sun)
ob_auto_sun.rotation_euler = (0.872665, 0.174533, 0.523599)
if scene.world is None:
    world_auto = bpy.data.worlds.new('AutoWorld')
    world_auto.color = (0.3, 0.3, 0.3)
    scene.world = world_auto
bpy.context.view_layer.update()
